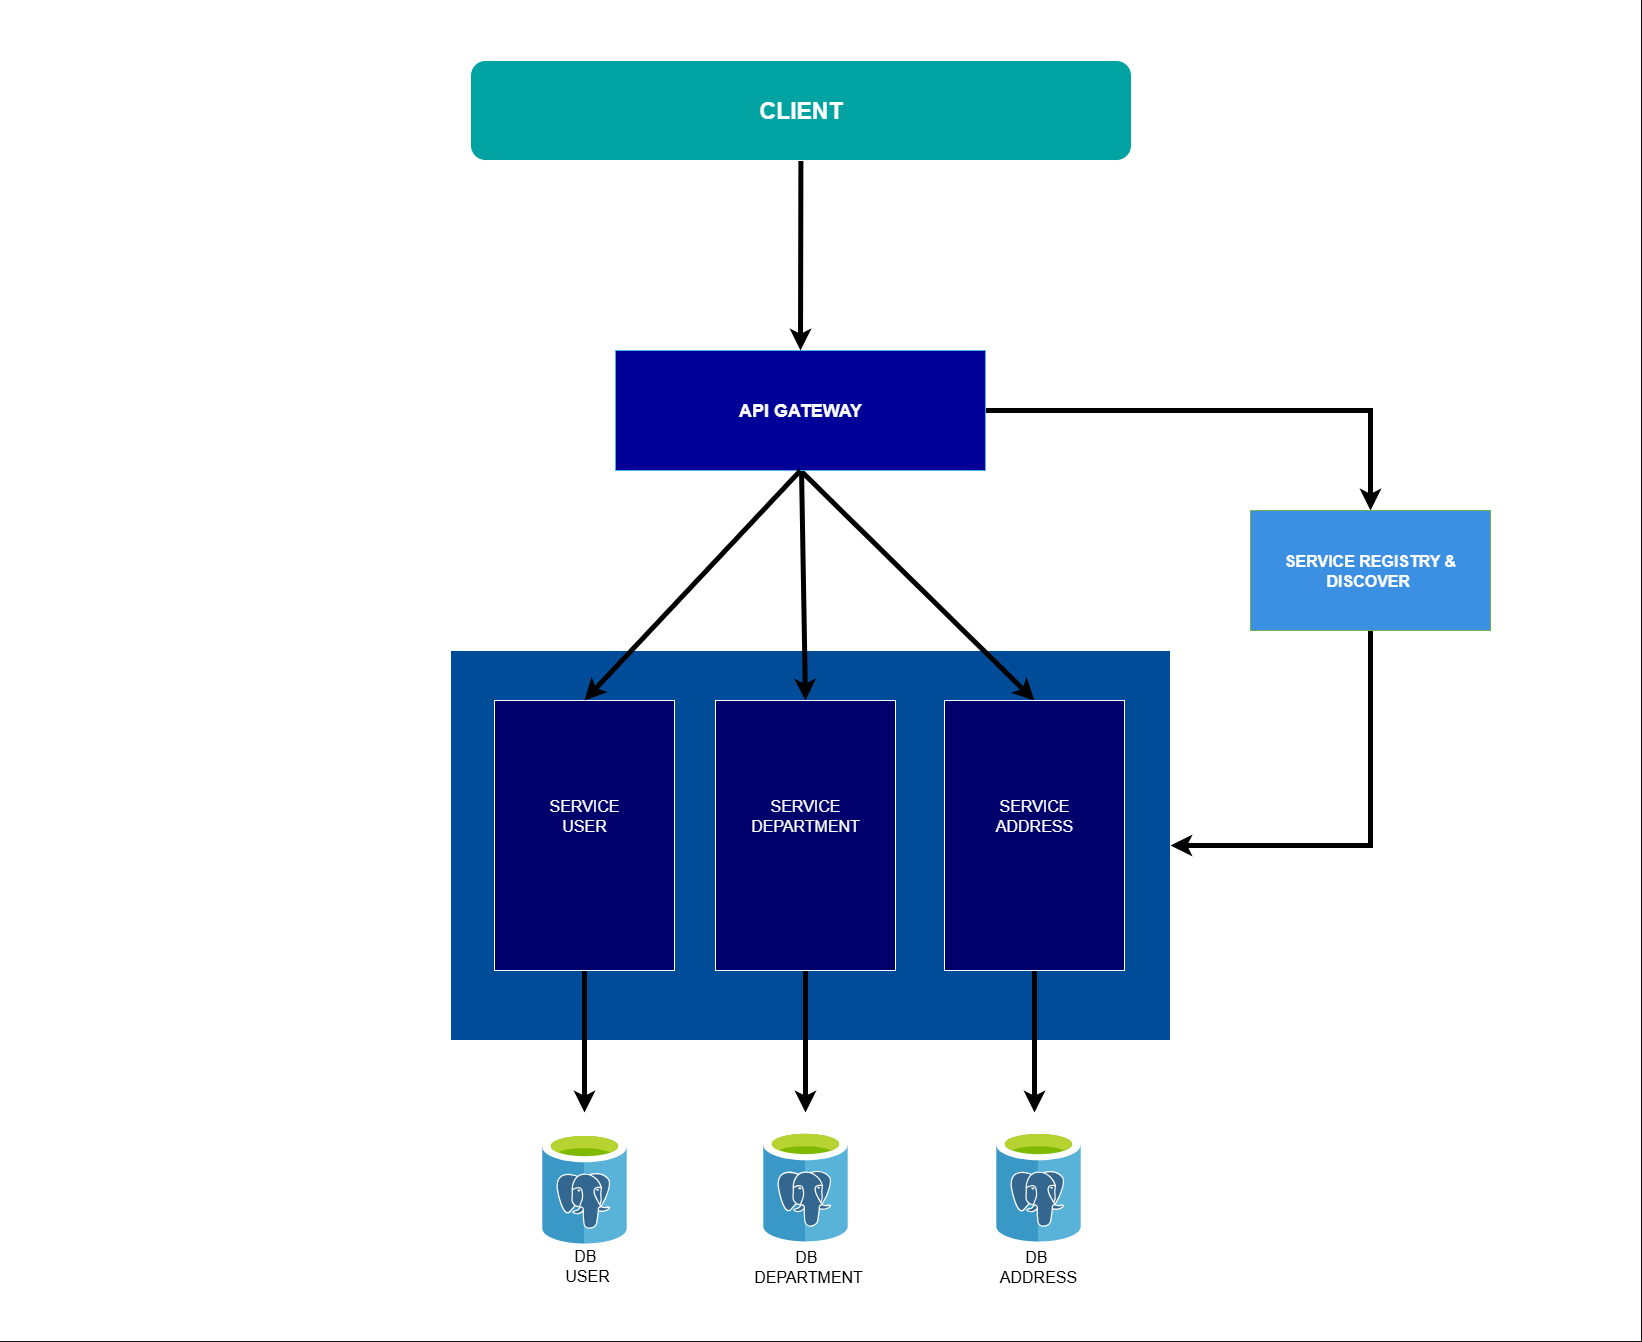

The diagram above was exported from draw.io. Its source (the exported page's mxGraphModel, read from the mxfile embedded in the PNG):
<mxGraphModel dx="9119" dy="2827" grid="1" gridSize="10" guides="1" tooltips="1" connect="1" arrows="1" fold="1" page="1" pageScale="1" pageWidth="850" pageHeight="1100" math="0" shadow="0">
  <root>
    <mxCell id="0" />
    <mxCell id="1" parent="0" />
    <mxCell id="2" value="" style="rounded=0;whiteSpace=wrap;html=1;fillColor=light-dark(#FFFFFF,#FFFFFF);" vertex="1" parent="1">
      <mxGeometry x="-5210" y="-490" width="1640" height="1340" as="geometry" />
    </mxCell>
    <mxCell id="3" value="" style="rounded=0;whiteSpace=wrap;html=1;fillColor=light-dark(#FFFFFF,#004C99);" vertex="1" parent="1">
      <mxGeometry x="-4760" y="160" width="720" height="390" as="geometry" />
    </mxCell>
    <mxCell id="4" style="edgeStyle=orthogonalEdgeStyle;rounded=0;orthogonalLoop=1;jettySize=auto;html=1;entryX=0.5;entryY=0;entryDx=0;entryDy=0;strokeWidth=5;strokeColor=light-dark(#000000,#000000);" edge="1" source="7" target="15" parent="1">
      <mxGeometry relative="1" as="geometry" />
    </mxCell>
    <mxCell id="5" style="rounded=0;orthogonalLoop=1;jettySize=auto;html=1;entryX=0.5;entryY=0;entryDx=0;entryDy=0;strokeWidth=5;strokeColor=light-dark(#000000,#000000);" edge="1" source="7" target="19" parent="1">
      <mxGeometry relative="1" as="geometry" />
    </mxCell>
    <mxCell id="6" style="rounded=0;orthogonalLoop=1;jettySize=auto;html=1;entryX=0.5;entryY=0;entryDx=0;entryDy=0;exitX=0.5;exitY=1;exitDx=0;exitDy=0;strokeWidth=5;strokeColor=light-dark(#000000,#000000);" edge="1" source="7" target="22" parent="1">
      <mxGeometry relative="1" as="geometry" />
    </mxCell>
    <mxCell id="7" value="&lt;font style=&quot;font-size: 18px; color: light-dark(rgb(0, 0, 0), rgb(255, 255, 255));&quot;&gt;&lt;b&gt;API GATEWAY&lt;/b&gt;&lt;/font&gt;" style="rounded=0;whiteSpace=wrap;html=1;fillColor=light-dark(#1BA1E2,#000099);strokeColor=#006EAF;fontColor=#ffffff;fillStyle=auto;" vertex="1" parent="1">
      <mxGeometry x="-4595" y="-140" width="370" height="120" as="geometry" />
    </mxCell>
    <mxCell id="8" value="" style="image;sketch=0;aspect=fixed;html=1;points=[];align=center;fontSize=12;image=img/lib/mscae/Azure_Database_for_PostgreSQL_servers.svg;" vertex="1" parent="1">
      <mxGeometry x="-4668.49" y="641.18" width="84.98" height="111.82" as="geometry" />
    </mxCell>
    <mxCell id="9" value="&lt;font style=&quot;font-size: 16px; color: light-dark(rgb(0, 0, 0), rgb(0, 0, 0));&quot;&gt;DB&amp;nbsp;&lt;/font&gt;&lt;div&gt;&lt;font style=&quot;font-size: 16px; color: light-dark(rgb(0, 0, 0), rgb(0, 0, 0));&quot;&gt;USER&lt;/font&gt;&lt;/div&gt;" style="text;html=1;align=center;verticalAlign=middle;whiteSpace=wrap;rounded=0;" vertex="1" parent="1">
      <mxGeometry x="-4668.5" y="760" width="90" height="30" as="geometry" />
    </mxCell>
    <mxCell id="10" value="&lt;font style=&quot;font-size: 16px; color: light-dark(rgb(0, 0, 0), rgb(0, 0, 0));&quot;&gt;DB&amp;nbsp;&lt;/font&gt;&lt;div&gt;&lt;font style=&quot;font-size: 16px; color: light-dark(rgb(0, 0, 0), rgb(0, 0, 0));&quot;&gt;DEPARTMENT&lt;/font&gt;&lt;/div&gt;" style="text;html=1;align=center;verticalAlign=middle;whiteSpace=wrap;rounded=0;" vertex="1" parent="1">
      <mxGeometry x="-4472" y="761" width="140" height="30" as="geometry" />
    </mxCell>
    <mxCell id="11" value="&lt;font style=&quot;font-size: 16px; color: light-dark(rgb(0, 0, 0), rgb(0, 0, 0));&quot;&gt;DB&amp;nbsp;&lt;/font&gt;&lt;div&gt;&lt;font style=&quot;font-size: 16px; color: light-dark(rgb(0, 0, 0), rgb(0, 0, 0));&quot;&gt;ADDRESS&lt;/font&gt;&lt;/div&gt;" style="text;html=1;align=center;verticalAlign=middle;whiteSpace=wrap;rounded=0;" vertex="1" parent="1">
      <mxGeometry x="-4242" y="761" width="140" height="30" as="geometry" />
    </mxCell>
    <mxCell id="12" style="edgeStyle=orthogonalEdgeStyle;rounded=0;orthogonalLoop=1;jettySize=auto;html=1;entryX=0.5;entryY=0;entryDx=0;entryDy=0;strokeWidth=5;strokeColor=light-dark(#000000,#000000);" edge="1" source="13" parent="1">
      <mxGeometry relative="1" as="geometry">
        <mxPoint x="-4626" y="622" as="targetPoint" />
      </mxGeometry>
    </mxCell>
    <mxCell id="13" value="" style="rounded=0;whiteSpace=wrap;html=1;fillColor=light-dark(#FFFFFF,#00006C);" vertex="1" parent="1">
      <mxGeometry x="-4716" y="210" width="180" height="270" as="geometry" />
    </mxCell>
    <mxCell id="14" style="edgeStyle=orthogonalEdgeStyle;rounded=0;orthogonalLoop=1;jettySize=auto;html=1;entryX=1;entryY=0.5;entryDx=0;entryDy=0;strokeWidth=5;exitX=0.5;exitY=1;exitDx=0;exitDy=0;strokeColor=light-dark(#000000,#000000);" edge="1" source="15" target="3" parent="1">
      <mxGeometry relative="1" as="geometry">
        <mxPoint x="-3780" y="325" as="targetPoint" />
        <Array as="points">
          <mxPoint x="-3840" y="355" />
        </Array>
      </mxGeometry>
    </mxCell>
    <mxCell id="15" value="&lt;font style=&quot;font-size: 16px; color: light-dark(rgb(0, 0, 0), rgb(255, 255, 255));&quot;&gt;&lt;b&gt;SERVICE REGISTRY &amp;amp; DISCOVER&amp;nbsp;&lt;/b&gt;&lt;/font&gt;" style="rounded=0;whiteSpace=wrap;html=1;fillColor=light-dark(#60A917,#3C90E4);fontColor=#ffffff;strokeColor=#2D7600;" vertex="1" parent="1">
      <mxGeometry x="-3960" y="20" width="240" height="120" as="geometry" />
    </mxCell>
    <mxCell id="16" value="" style="endArrow=classic;html=1;rounded=0;exitX=0.5;exitY=1;exitDx=0;exitDy=0;entryX=0.5;entryY=0;entryDx=0;entryDy=0;strokeWidth=5;strokeColor=light-dark(#000000,#000000);" edge="1" source="7" target="13" parent="1">
      <mxGeometry width="50" height="50" relative="1" as="geometry">
        <mxPoint x="-4500" y="290" as="sourcePoint" />
        <mxPoint x="-4450" y="240" as="targetPoint" />
      </mxGeometry>
    </mxCell>
    <mxCell id="17" value="&lt;font style=&quot;font-size: 16px;&quot;&gt;SERVICE USER&lt;/font&gt;" style="text;html=1;align=center;verticalAlign=middle;whiteSpace=wrap;rounded=0;" vertex="1" parent="1">
      <mxGeometry x="-4676" y="310" width="100" height="30" as="geometry" />
    </mxCell>
    <mxCell id="18" style="edgeStyle=orthogonalEdgeStyle;rounded=0;orthogonalLoop=1;jettySize=auto;html=1;entryX=0.5;entryY=0;entryDx=0;entryDy=0;strokeWidth=5;strokeColor=light-dark(#000000,#000000);endSize=6;" edge="1" source="19" parent="1">
      <mxGeometry relative="1" as="geometry">
        <mxPoint x="-4405" y="622" as="targetPoint" />
      </mxGeometry>
    </mxCell>
    <mxCell id="19" value="" style="rounded=0;whiteSpace=wrap;html=1;fillColor=light-dark(#FFFFFF,#00006C);" vertex="1" parent="1">
      <mxGeometry x="-4495" y="210" width="180" height="270" as="geometry" />
    </mxCell>
    <mxCell id="20" value="&lt;font style=&quot;font-size: 16px;&quot;&gt;SERVICE DEPARTMENT&lt;/font&gt;" style="text;html=1;align=center;verticalAlign=middle;whiteSpace=wrap;rounded=0;" vertex="1" parent="1">
      <mxGeometry x="-4455" y="310" width="100" height="30" as="geometry" />
    </mxCell>
    <mxCell id="21" style="edgeStyle=orthogonalEdgeStyle;rounded=0;orthogonalLoop=1;jettySize=auto;html=1;entryX=0.5;entryY=0;entryDx=0;entryDy=0;strokeWidth=5;strokeColor=light-dark(#000000,#010101);" edge="1" source="22" parent="1">
      <mxGeometry relative="1" as="geometry">
        <mxPoint x="-4176" y="622" as="targetPoint" />
      </mxGeometry>
    </mxCell>
    <mxCell id="22" value="" style="rounded=0;whiteSpace=wrap;html=1;fillColor=light-dark(#FFFFFF,#00006C);" vertex="1" parent="1">
      <mxGeometry x="-4266" y="210" width="180" height="270" as="geometry" />
    </mxCell>
    <mxCell id="23" value="&lt;font style=&quot;font-size: 16px;&quot;&gt;SERVICE ADDRESS&lt;/font&gt;" style="text;html=1;align=center;verticalAlign=middle;whiteSpace=wrap;rounded=0;" vertex="1" parent="1">
      <mxGeometry x="-4226" y="310" width="100" height="30" as="geometry" />
    </mxCell>
    <mxCell id="24" style="rounded=0;orthogonalLoop=1;jettySize=auto;html=1;entryX=0.5;entryY=0;entryDx=0;entryDy=0;strokeWidth=5;strokeColor=light-dark(#000000,#000000);" edge="1" source="25" target="7" parent="1">
      <mxGeometry relative="1" as="geometry" />
    </mxCell>
    <mxCell id="25" value="&lt;font style=&quot;font-size: 23px;&quot;&gt;&lt;b style=&quot;&quot;&gt;CLIENT&lt;/b&gt;&lt;/font&gt;" style="rounded=1;whiteSpace=wrap;html=1;fillColor=light-dark(#FFFFFF,#00A2A2);" vertex="1" parent="1">
      <mxGeometry x="-4740" y="-430" width="661" height="100" as="geometry" />
    </mxCell>
    <mxCell id="26" value="" style="image;sketch=0;aspect=fixed;html=1;points=[];align=center;fontSize=12;image=img/lib/mscae/Azure_Database_for_PostgreSQL_servers.svg;" vertex="1" parent="1">
      <mxGeometry x="-4447.49" y="639.0899999999999" width="84.98" height="111.82" as="geometry" />
    </mxCell>
    <mxCell id="27" value="" style="image;sketch=0;aspect=fixed;html=1;points=[];align=center;fontSize=12;image=img/lib/mscae/Azure_Database_for_PostgreSQL_servers.svg;" vertex="1" parent="1">
      <mxGeometry x="-4214.49" y="639.18" width="84.98" height="111.82" as="geometry" />
    </mxCell>
  </root>
</mxGraphModel>